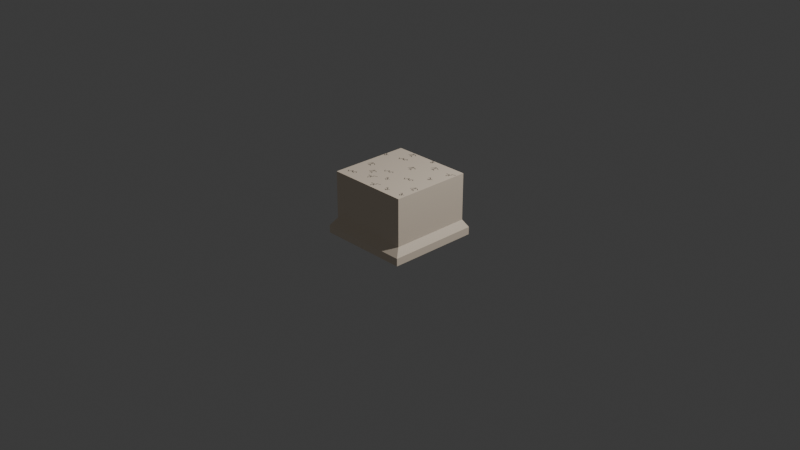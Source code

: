 # Source: wooden_wall.blend  (saved by Blender 4.4.32; exported with 4.5.12 LTS)
import bpy
from mathutils import Matrix  # noqa: F401  (used for matrix-valued properties, if any)

bpy.ops.wm.read_factory_settings(use_empty=True)
scene = bpy.context.scene
scene.name = 'Scene'

# ---- collections
col_collection = bpy.data.collections.new('Collection'); scene.collection.children.link(col_collection)

# ---- images (referenced by path relative to the original .blend; pixels are not part of the script)
import os
ASSET_DIR = os.environ.get("B2B_ASSET_DIR", "")  # directory of the original .blend (textures are referenced by path, not embedded)
HERE = os.path.dirname(os.path.abspath(__file__))  # packed textures are extracted next to this script under _unpacked/

def load_image(name, relpath, width, height, colorspace="sRGB"):
    """Load a texture the original file referenced (path relative to the .blend, or extracted next to this script)."""
    p = next((c for c in (os.path.join(HERE, relpath), os.path.join(ASSET_DIR, relpath)) if relpath and os.path.exists(c)), "")
    if p:
        img = bpy.data.images.load(p, check_existing=True)
        img.name = name
    else:  # same state as the original file: an image datablock whose file is absent (Cycles renders it pink)
        img = bpy.data.images.new(name, width, height)
        img.source = "FILE"
        img.filepath = "//" + (relpath or name)
    img.colorspace_settings.name = colorspace
    return img
img_cylinder_base_color = load_image('Cylinder Base Color', '_unpacked/Cylinder_Base_Color.52e4aaa3.png', 1024, 1024, 'sRGB')

# ---- materials (node trees are filled in below, after node groups)
mat_material_001 = bpy.data.materials.new('Material.001')

# ---- material node trees
mat_material_001.use_nodes = True; mat_material_001.node_tree.nodes.clear()
_N = mat_material_001.node_tree.nodes; _L = mat_material_001.node_tree.links
n0 = _N.new('ShaderNodeBsdfPrincipled'); n0.name = 'Principled BSDF'; n0.location = (10, 300)
n1 = _N.new('ShaderNodeOutputMaterial'); n1.name = 'Material Output'; n1.location = (300, 300)
n2 = _N.new('ShaderNodeTexImage'); n2.name = 'Image Texture'; n2.location = (-280, 280)
n2.image = img_cylinder_base_color
_L.new(n0.outputs[0], n1.inputs[0])
_L.new(n2.outputs[0], n0.inputs[0])
n1.is_active_output = True

# ---- world
world_world = bpy.data.worlds.new('World'); scene.world = world_world
world_world.use_nodes = True; world_world.node_tree.nodes.clear()
_N = world_world.node_tree.nodes; _L = world_world.node_tree.links
n0 = _N.new('ShaderNodeOutputWorld'); n0.name = 'World Output'; n0.location = (300, 300)
n1 = _N.new('ShaderNodeBackground'); n1.name = 'Background'; n1.location = (10, 300)
n1.inputs[0].default_value = (0.05088, 0.05088, 0.05088, 1.0)
_L.new(n1.outputs[0], n0.inputs[0])
n0.is_active_output = True
world_world.color = (0.05088, 0.05088, 0.05088)
world_world.sun_shadow_jitter_overblur = 0.0

# ---- cameras
cam_camera = bpy.data.cameras.new('Camera')
cam_camera.clip_end = 100.0
cam_camera.ortho_scale = 7.314

# ---- lights
light_light = bpy.data.lights.new('Light', 'POINT')
light_light.energy = 1000.0
light_light.shadow_soft_size = 0.1

# ---- meshes
me_cylinder_001 = bpy.data.meshes.new('Cylinder.001')
me_cylinder_001.from_pydata([(-0.45, 0.45, 0.0), (-0.5, 0.5, -0.0831), (0.45, 0.45, 0.0), (0.5, 0.5, -0.0831), (0.45, -0.4341, 0.0), (0.5, -0.5, -0.0831), (-0.45, -0.43, 0.0), (-0.5, -0.5, -0.0831), (-0.5, 0.5, -0.1655), (0.5, 0.5, -0.1655), (0.5, -0.5, -0.1655), (-0.5, -0.5, -0.1655), (-0.45, -0.43, 0.5104), (-0.45, 0.45, 0.5104), (0.45, 0.45, 0.5104), (0.45, -0.4341, 0.5104)], [], [(8, 1, 3, 9), (10, 5, 7, 11), (3, 1, 0, 2), (7, 5, 4, 6), (1, 8, 11, 7), (3, 5, 10, 9), (1, 7, 6, 0), (5, 3, 2, 4), (8, 9, 10, 11), (2, 0, 13, 14), (12, 15, 14, 13), (0, 6, 12, 13), (6, 4, 15, 12), (4, 2, 14, 15)])
_uv = me_cylinder_001.uv_layers.new(name='UVMap')
_uv.uv.foreach_set('vector', [0.2324, 0.6897, 0.2045, 0.6897, 0.2045, 0.3448, 0.2324, 0.3448, 0.5779, 0.6552, 0.5495, 0.6552, 0.5495, 0.3103, 0.5779, 0.3103, 0.2045, 0.3448, 0.2045, 0.6897, 0.1732, 0.6724, 0.1732, 0.3621, 0.5495, 0.3103, 0.5495, 0.6552, 0.5208, 0.6379, 0.5208, 0.3275, 0.7824, 0.3103, 0.8103, 0.3103, 0.8103, 0.6552, 0.7824, 0.6552, 0.5493, 1.0, 0.5493, 0.6552, 0.5773, 0.6552, 0.5773, 1.0, 0.7824, 0.3103, 0.7824, 0.6552, 0.7511, 0.631, 0.7511, 0.3276, 0.5493, 0.6552, 0.5493, 1.0, 0.518, 0.9828, 0.518, 0.6779, 0.3448, 2.603e-08, 0.3448, 0.3448, 1.507e-08, 0.3448, 4.111e-08, 3.103e-15, 0.1732, 0.3621, 0.1732, 0.6724, 6.175e-10, 0.6724, 2.405e-08, 0.3621, 0.6483, 2.44e-09, 0.6497, 0.3103, 0.3448, 0.3103, 0.3448, 2.535e-08, 0.7511, 0.3276, 0.7511, 0.631, 0.5779, 0.631, 0.5779, 0.3276, 0.5208, 0.3275, 0.5208, 0.6379, 0.3448, 0.6379, 0.3448, 0.3275, 0.518, 0.6779, 0.518, 0.9828, 0.3448, 0.9828, 0.3448, 0.6779])
me_cylinder_001.materials.append(mat_material_001)
me_cylinder_001.update()

# ---- objects
ob_light = bpy.data.objects.new('Light', light_light)
ob_camera = bpy.data.objects.new('Camera', cam_camera)
ob_cylinder = bpy.data.objects.new('Cylinder', me_cylinder_001)

# ---- transforms, parenting, visibility, modifiers, constraints
ob_light.location = (4.076, 1.005, 5.904)
ob_light.rotation_euler = (0.6503, 0.05522, 1.866)
ob_light.lock_rotations_4d = False
ob_light.empty_display_type = 'ARROWS'
ob_light.color = (0.0, 0.0, 0.0, 0.0)
ob_light.lineart.crease_threshold = 0.0
ob_camera.location = (7.359, -6.926, 4.958)
ob_camera.rotation_euler = (1.109, 0.0, 0.8149)
ob_camera.lock_rotations_4d = False
ob_camera.empty_display_type = 'ARROWS'
ob_camera.color = (0.0, 0.0, 0.0, 0.0)
ob_camera.display_type = 'WIRE'
ob_camera.lineart.crease_threshold = 0.0
ob_cylinder.location = (0.0, 0.0, 0.0)

# ---- collection membership
col_collection.objects.link(ob_light)
col_collection.objects.link(ob_camera)
col_collection.objects.link(ob_cylinder)

# ---- scene / render settings (as saved in the file)
scene.camera = ob_camera
scene.frame_start = 1; scene.frame_end = 250; scene.frame_set(1)
scene.render.engine = 'BLENDER_EEVEE_NEXT'
bpy.context.view_layer.update()
